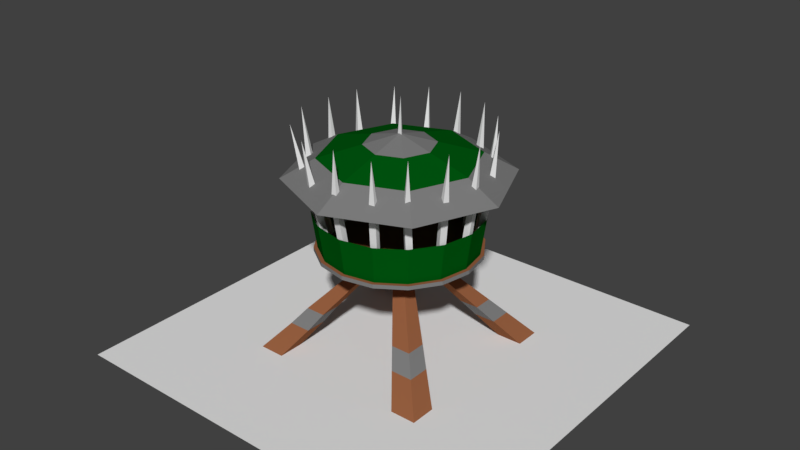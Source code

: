 # Source: ArrowTowerLevel3Final.blend  (saved by Blender 2.79.0; exported with 4.5.12 LTS)
import bpy
from mathutils import Matrix  # noqa: F401  (used for matrix-valued properties, if any)

bpy.ops.wm.read_factory_settings(use_empty=True)
scene = bpy.context.scene
scene.name = 'Scene'

# ---- collections
col_collection_1 = bpy.data.collections.new('Collection 1'); scene.collection.children.link(col_collection_1)

# ---- materials (node trees are filled in below, after node groups)
mat_material = bpy.data.materials.new('Material')
mat_material.alpha_threshold = 0.0
mat_material.use_transparent_shadow = False
mat_material.roughness = 0.5
mat_green_stuff = bpy.data.materials.new('green stuff')
mat_green_stuff.alpha_threshold = 0.0
mat_green_stuff.use_transparent_shadow = False
mat_green_stuff.diffuse_color = (0.0, 0.09462, 0.005318, 1.0)
mat_green_stuff.roughness = 0.5
mat_metal = bpy.data.materials.new('Metal')
mat_metal.alpha_threshold = 0.0
mat_metal.use_transparent_shadow = False
mat_metal.diffuse_color = (0.2019, 0.2019, 0.2019, 1.0)
mat_metal.roughness = 0.5
mat_wood = bpy.data.materials.new('wood')
mat_wood.alpha_threshold = 0.0
mat_wood.use_transparent_shadow = False
mat_wood.diffuse_color = (0.2957, 0.1115, 0.0496, 1.0)
mat_wood.roughness = 0.5

# ---- material node trees

# ---- world
world_world = bpy.data.worlds.new('World'); scene.world = world_world
world_world.color = (0.05088, 0.05088, 0.05088)
world_world.use_sun_shadow = False
world_world.sun_shadow_jitter_overblur = 0.0
world_world.cycles.sampling_method = 'MANUAL'

# ---- meshes
me_cone_001 = bpy.data.meshes.new('Cone.001')
me_cone_001.from_pydata([(-2.498, -1.675e-05, 2.449), (2.502, -1.675e-05, 2.449), (-2.498, -1.697e-05, -2.551), (2.502, -1.697e-05, -2.551)], [], [(0, 1, 3, 2)])
me_cone_001.materials.append(mat_material)
me_cone_001.materials.append(mat_green_stuff)
me_cone_001.materials.append(mat_metal)
me_cone_001.materials.append(mat_wood)
me_cone_001.use_remesh_preserve_volume = False
me_cone_001.use_remesh_preserve_attributes = False
me_cone_001.use_mirror_vertex_groups = False
me_cone_001.update()
me_cone = bpy.data.meshes.new('Cone')
me_cone.from_pydata([(0.001009, 2.373, -0.1118), (0.04318, 2.373, -0.03872), (-0.04116, 2.373, -0.03872), (0.001009, 3.072, -0.06307), (0.0, 2.163, -1.383), (0.9385, 2.163, -0.9947), (1.327, 2.163, -0.05623), (0.9385, 2.163, 0.8823), (-1.16e-07, 2.163, 1.271), (-0.9385, 2.163, 0.8823), (-1.327, 2.163, -0.05623), (-0.9385, 2.163, -0.9947), (0.0, 2.646, -0.05623), (-0.2932, 2.53, 0.2369), (0.4146, 2.53, -0.05623), (0.0, 2.53, -0.4708), (-0.2932, 2.53, -0.3494), (-3.628e-08, 2.53, 0.3584), (-0.4146, 2.53, -0.05623), (0.2932, 2.53, -0.3494), (0.2932, 2.53, 0.2369), (0.9296, 2.387, -0.05623), (0.6574, 2.387, -0.7136), (-0.9296, 2.387, -0.05623), (-0.6574, 2.387, 0.6011), (-8.127e-08, 2.387, 0.8734), (0.6574, 2.387, 0.6011), (-0.6574, 2.387, -0.7136), (0.0, 2.387, -0.9859), (0.001608, 1.253, -1.032), (0.001608, 1.301, -1.032), (0.377, 1.253, -0.9577), (0.377, 1.301, -0.9577), (0.6953, 1.253, -0.7451), (0.6953, 1.301, -0.7451), (0.9079, 1.253, -0.4268), (0.9079, 1.301, -0.4268), (0.9826, 1.253, -0.05142), (0.9826, 1.301, -0.05142), (0.9079, 1.253, 0.324), (0.9079, 1.301, 0.324), (0.6953, 1.253, 0.6422), (0.6953, 1.301, 0.6422), (0.377, 1.253, 0.8549), (0.377, 1.301, 0.8549), (0.001608, 1.253, 0.9296), (0.001608, 1.301, 0.9296), (-0.3738, 1.253, 0.8549), (-0.3738, 1.301, 0.8549), (-0.6921, 1.253, 0.6422), (-0.6921, 1.301, 0.6422), (-0.9047, 1.253, 0.324), (-0.9047, 1.301, 0.324), (-0.9794, 1.253, -0.05142), (-0.9794, 1.301, -0.05142), (-0.9047, 1.253, -0.4268), (-0.9047, 1.301, -0.4268), (-0.6921, 1.253, -0.7451), (-0.6921, 1.301, -0.7451), (-0.3738, 1.253, -0.9577), (-0.3738, 1.301, -0.9577), (-0.841, -0.005689, -0.894), (0.001948, 1.259, -0.05176), (-1.156, -0.005689, -0.894), (-0.1246, 1.259, -0.04857), (-0.841, -0.005689, -1.209), (-0.001242, 1.259, -0.178), (-1.156, -0.005689, -1.209), (-0.1277, 1.26, -0.175), (-0.841, -0.01061, 0.7912), (-0.841, -0.01061, 1.106), (0.005057, 1.258, 0.07457), (-1.156, -0.01061, 0.7912), (-1.156, -0.01061, 1.106), (-0.1216, 1.258, 0.07786), (0.8445, -0.01061, 0.7909), (1.159, -0.01061, 0.7914), (0.1285, 1.258, -0.05486), (0.8439, -0.01061, 1.106), (1.159, -0.01061, 1.106), (0.1317, 1.258, 0.07135), (0.8442, -0.01061, -0.894), (0.8442, -0.01061, -1.209), (1.159, -0.01061, -0.894), (1.159, -0.01061, -1.209), (0.1252, 1.258, -0.1811), (0.7458, 0.4987, -0.5575), (0.7445, 0.4987, -0.7967), (0.5052, 0.4991, -0.7955), (0.5065, 0.4989, -0.5563), (0.9014, 0.3066, -0.6842), (0.9006, 0.3066, -0.9519), (0.6328, 0.3068, -0.9511), (0.6336, 0.3067, -0.6834), (-0.5048, 0.4987, -0.5581), (-0.7445, 0.4988, -0.5568), (-0.7457, 0.4992, -0.7965), (-0.506, 0.4988, -0.7977), (-0.898, 0.3105, -0.6826), (-0.8988, 0.3108, -0.9504), (-0.631, 0.3105, -0.9511), (-0.6302, 0.3104, -0.6834), (0.7474, 0.4988, 0.4533), (0.7484, 0.4988, 0.6927), (0.5087, 0.4988, 0.6937), (0.5078, 0.499, 0.4542), (0.9016, 0.3066, 0.5799), (0.902, 0.3066, 0.8475), (0.6342, 0.3066, 0.8479), (0.6338, 0.3067, 0.5802), (-0.5158, 0.4987, 0.7096), (-0.7583, 0.4987, 0.7109), (-0.7595, 0.4991, 0.4684), (-0.517, 0.4989, 0.4672), (-0.6295, 0.3066, 0.8481), (-0.8973, 0.3066, 0.849), (-0.898, 0.3068, 0.5812), (-0.6302, 0.3067, 0.5804), (0.2855, 1.263, -0.8398), (0.4074, 2.813, -1.044), (0.3123, 1.263, -0.9078), (0.3535, 1.263, -0.8129), (0.3803, 1.263, -0.881), (0.5628, 1.263, -0.6699), (0.7545, 2.813, -0.8098), (0.6141, 1.263, -0.7219), (0.6148, 1.263, -0.6185), (0.6662, 1.263, -0.6706), (0.7488, 1.263, -0.3898), (1.002, 2.801, -0.4834), (0.8066, 1.263, -0.4346), (0.7936, 1.263, -0.332), (0.8514, 1.263, -0.3768), (0.8338, 1.263, -0.08827), (1.075, 2.8, -0.0434), (0.9064, 1.263, -0.09715), (0.8427, 1.263, -0.01569), (0.9152, 1.263, -0.02457), (0.7918, 1.263, 0.2209), (0.9844, 2.8, 0.3585), (0.8561, 1.263, 0.2557), (0.757, 1.263, 0.2853), (0.8214, 1.263, 0.32), (0.627, 1.263, 0.4894), (0.7572, 2.8, 0.7308), (0.6845, 1.263, 0.5346), (0.5818, 1.263, 0.5468), (0.6392, 1.263, 0.592), (0.3653, 1.263, 0.696), (0.4462, 2.773, 0.9299), (0.3844, 1.263, 0.7666), (0.2947, 1.263, 0.7151), (0.3138, 1.263, 0.7857), (0.03356, 1.263, 0.7688), (0.004866, 2.8, 1.007), (0.03802, 1.263, 0.8418), (-0.03942, 1.263, 0.7733), (-0.03496, 1.263, 0.8463), (-0.2945, 1.263, 0.7037), (-0.4356, 2.787, 1.017), (-0.3305, 1.263, 0.7673), (-0.3581, 1.263, 0.6677), (-0.3941, 1.263, 0.7313), (-0.5495, 1.263, 0.5368), (-0.8274, 2.8, 0.7891), (-0.6006, 1.263, 0.5891), (-0.456, 2.169, 0.9213), (-0.6017, 1.263, 0.4857), (-0.3878, 2.165, 0.9582), (-0.6529, 1.263, 0.5379), (-0.351, 2.184, 0.894), (-0.7329, 1.263, 0.2792), (-1.012, 2.848, 0.4221), (-0.7933, 1.263, 0.3132), (-0.7626, 1.263, 0.2145), (-0.8317, 1.263, 0.2485), (-0.8307, 1.263, -0.03401), (-1.067, 2.807, -0.06856), (-0.9038, 1.263, -0.03242), (-0.8323, 1.263, -0.1071), (-0.9054, 1.263, -0.1055), (-0.7873, 1.263, -0.3426), (-0.9932, 2.807, -0.464), (-0.8554, 1.263, -0.3693), (-0.7606, 1.263, -0.4107), (-0.8287, 1.263, -0.4374), (-0.598, 1.263, -0.6286), (-0.7272, 2.8, -0.8269), (-0.6461, 1.263, -0.6838), (-0.5429, 1.263, -0.6767), (-0.5909, 1.263, -0.7318), (-0.336, 1.263, -0.8221), (-0.3951, 2.807, -1.053), (-0.3659, 1.263, -0.8888), (-0.2693, 1.263, -0.852), (-0.2992, 1.263, -0.9187), (-0.03364, 1.263, -0.9002), (0.002301, 2.82, -1.136), (-0.03421, 1.263, -0.9734), (0.03948, 1.263, -0.9008), (0.03891, 1.263, -0.9739), (-0.6731, 2.174, 0.6984), (-0.7252, 2.155, 0.751), (-0.7814, 2.159, 0.6978), (-0.7293, 2.178, 0.6453), (-0.4191, 2.189, 0.857), (0.04308, 2.168, 0.9459), (0.04713, 2.148, 1.02), (-0.0301, 2.153, 1.026), (-0.03415, 2.173, 0.952), (0.3424, 2.157, -0.9627), (0.37, 2.138, -1.031), (0.4426, 2.143, -1.004), (0.415, 2.162, -0.9356), (0.6709, 2.199, -0.7752), (0.7233, 2.179, -0.8276), (0.7795, 2.184, -0.7741), (0.7272, 2.204, -0.7217), (0.6819, 2.173, 0.6032), (0.7398, 2.154, 0.6494), (0.6929, 2.159, 0.7111), (0.6351, 2.178, 0.6649), (0.44, 2.177, 0.8197), (0.4588, 2.157, 0.8913), (0.3843, 2.162, 0.9129), (0.3655, 2.182, 0.8413), (0.9156, 2.17, 0.2995), (0.9805, 2.151, 0.3351), (0.9449, 2.156, 0.4039), (0.88, 2.175, 0.3683), (0.977, 2.182, -0.07371), (1.051, 2.162, -0.08223), (1.061, 2.167, -0.005478), (0.9878, 2.187, 0.003039), (0.8824, 2.167, -0.4725), (0.9412, 2.147, -0.5175), (0.9898, 2.152, -0.4571), (0.931, 2.172, -0.4121), (-0.03537, 2.169, -1.02), (-0.03548, 2.15, -1.094), (0.04193, 2.155, -1.096), (0.04204, 2.174, -1.022), (-0.3883, 2.167, -0.9293), (-0.4182, 2.148, -0.997), (-0.3481, 2.153, -1.03), (-0.3183, 2.172, -0.9622), (-0.7188, 2.193, -0.7247), (-0.767, 2.173, -0.7809), (-0.7095, 2.178, -0.8328), (-0.6612, 2.198, -0.7767), (-0.9121, 2.184, -0.3892), (-0.9809, 2.164, -0.4167), (-0.9539, 2.169, -0.4893), (-0.8852, 2.188, -0.4619), (-0.9791, 2.172, -0.03086), (-1.053, 2.153, -0.02972), (-1.056, 2.157, -0.1071), (-0.9821, 2.177, -0.1082), (-0.9011, 2.178, 0.3915), (-0.9624, 2.159, 0.4255), (-1.004, 2.164, 0.3576), (-0.9339, 2.183, 0.3236), (-0.3551, 1.265, -0.9126), (-0.6575, 1.265, -0.7105), (-0.8596, 1.265, -0.4081), (-0.9305, 1.265, -0.05142), (-0.8596, 1.265, 0.3053), (-0.6575, 1.265, 0.6077), (-0.3551, 1.265, 0.8097), (-0.3838, 1.75, -0.9759), (-0.7051, 1.75, -0.7593), (-0.9191, 1.75, -0.4391), (-0.9996, 1.75, -0.05142), (-0.9238, 1.75, 0.3324), (-0.7019, 1.75, 0.6571), (-0.3897, 1.75, 0.869), (0.001608, 1.265, -0.9835), (0.3583, 1.265, -0.9126), (0.6607, 1.265, -0.7105), (0.8628, 1.265, -0.4081), (0.9337, 1.265, -0.05142), (0.8628, 1.265, 0.3053), (0.6607, 1.265, 0.6077), (0.3583, 1.265, 0.8097), (0.001608, 1.265, 0.8807), (0.001608, 1.75, -1.053), (0.387, 1.75, -0.9759), (0.7083, 1.75, -0.7593), (0.9223, 1.75, -0.4391), (1.003, 1.75, -0.05142), (0.927, 1.75, 0.3324), (0.7052, 1.75, 0.6571), (0.3929, 1.75, 0.869), (0.001608, 1.75, 0.9523)], [], [(0, 3, 1), (1, 3, 2), (2, 3, 0), (0, 1, 2), (28, 15, 19, 22), (22, 19, 14, 21), (21, 14, 20, 26), (26, 20, 17, 25), (25, 17, 13, 24), (24, 13, 18, 23), (23, 18, 16, 27), (27, 16, 15, 28), (4, 5, 6, 7, 8, 9, 10, 11), (16, 18, 12), (17, 20, 12), (19, 15, 12), (15, 16, 12), (13, 17, 12), (14, 19, 12), (18, 13, 12), (20, 14, 12), (11, 27, 28, 4), (10, 23, 27, 11), (9, 24, 23, 10), (8, 25, 24, 9), (7, 26, 25, 8), (6, 21, 26, 7), (5, 22, 21, 6), (4, 28, 22, 5), (29, 30, 32, 31), (31, 32, 34, 33), (33, 34, 36, 35), (35, 36, 38, 37), (37, 38, 40, 39), (39, 40, 42, 41), (41, 42, 44, 43), (43, 44, 46, 45), (45, 46, 48, 47), (47, 48, 50, 49), (49, 50, 52, 51), (51, 52, 54, 53), (53, 54, 56, 55), (32, 30, 60, 58, 56, 54, 52, 50, 48, 46, 44, 42, 40, 38, 36, 34), (55, 56, 58, 57), (57, 58, 60, 59), (29, 31, 33, 35, 37, 39, 41, 43, 45, 47, 49, 51, 53, 55, 57, 59), (94, 62, 64, 95), (95, 64, 68, 96), (96, 68, 66, 97), (97, 66, 62, 94), (63, 67, 65, 61), (68, 64, 62, 66), (113, 62, 71, 110), (110, 71, 74, 111), (111, 74, 64, 112), (112, 64, 62, 113), (70, 73, 72, 69), (74, 71, 62, 64), (105, 62, 77, 102), (102, 77, 80, 103), (103, 80, 71, 104), (76, 79, 78, 75), (80, 77, 62, 71), (89, 62, 66, 88), (88, 66, 85, 87), (87, 85, 77, 86), (86, 77, 62, 89), (82, 84, 83, 81), (85, 66, 62, 77), (104, 71, 62, 105), (90, 86, 89, 93), (91, 87, 86, 90), (92, 88, 87, 91), (93, 89, 88, 92), (81, 93, 92, 82), (82, 92, 91, 84), (84, 91, 90, 83), (83, 90, 93, 81), (100, 97, 94, 101), (99, 96, 97, 100), (98, 95, 96, 99), (101, 94, 95, 98), (61, 101, 98, 63), (63, 98, 99, 67), (67, 99, 100, 65), (65, 100, 101, 61), (108, 104, 105, 109), (107, 103, 104, 108), (106, 102, 103, 107), (109, 105, 102, 106), (75, 109, 106, 76), (76, 106, 107, 79), (79, 107, 108, 78), (78, 108, 109, 75), (116, 112, 113, 117), (115, 111, 112, 116), (114, 110, 111, 115), (117, 113, 110, 114), (69, 117, 114, 70), (70, 114, 115, 73), (73, 115, 116, 72), (72, 116, 117, 69), (59, 60, 30, 29), (210, 119, 211), (211, 119, 212), (212, 119, 213), (213, 119, 210), (120, 122, 121, 118), (214, 124, 215), (215, 124, 216), (216, 124, 217), (217, 124, 214), (125, 127, 126, 123), (234, 129, 235), (235, 129, 236), (236, 129, 237), (237, 129, 234), (130, 132, 131, 128), (230, 134, 231), (231, 134, 232), (232, 134, 233), (233, 134, 230), (135, 137, 136, 133), (226, 139, 227), (227, 139, 228), (228, 139, 229), (229, 139, 226), (140, 142, 141, 138), (218, 144, 219), (219, 144, 220), (220, 144, 221), (221, 144, 218), (145, 147, 146, 143), (222, 149, 223), (223, 149, 224), (224, 149, 225), (225, 149, 222), (150, 152, 151, 148), (206, 154, 207), (207, 154, 208), (208, 154, 209), (209, 154, 206), (155, 157, 156, 153), (170, 159, 168), (168, 159, 166), (166, 159, 205), (205, 159, 170), (160, 162, 161, 158), (201, 164, 202), (202, 164, 203), (203, 164, 204), (204, 164, 201), (165, 169, 167, 163), (162, 166, 205, 161), (258, 172, 259), (259, 172, 260), (260, 172, 261), (261, 172, 258), (173, 175, 174, 171), (254, 177, 255), (255, 177, 256), (256, 177, 257), (257, 177, 254), (178, 180, 179, 176), (250, 182, 251), (251, 182, 252), (252, 182, 253), (253, 182, 250), (183, 185, 184, 181), (246, 187, 247), (247, 187, 248), (248, 187, 249), (249, 187, 246), (188, 190, 189, 186), (242, 192, 243), (243, 192, 244), (244, 192, 245), (245, 192, 242), (193, 195, 194, 191), (238, 197, 239), (239, 197, 240), (240, 197, 241), (241, 197, 238), (198, 200, 199, 196), (167, 204, 201, 163), (169, 203, 204, 167), (165, 202, 203, 169), (163, 201, 202, 165), (161, 205, 170, 158), (160, 168, 166, 162), (158, 170, 168, 160), (156, 209, 206, 153), (157, 208, 209, 156), (155, 207, 208, 157), (153, 206, 207, 155), (121, 213, 210, 118), (122, 212, 213, 121), (120, 211, 212, 122), (118, 210, 211, 120), (126, 217, 214, 123), (127, 216, 217, 126), (125, 215, 216, 127), (123, 214, 215, 125), (146, 221, 218, 143), (147, 220, 221, 146), (145, 219, 220, 147), (143, 218, 219, 145), (151, 225, 222, 148), (152, 224, 225, 151), (150, 223, 224, 152), (148, 222, 223, 150), (141, 229, 226, 138), (142, 228, 229, 141), (140, 227, 228, 142), (138, 226, 227, 140), (136, 233, 230, 133), (137, 232, 233, 136), (135, 231, 232, 137), (133, 230, 231, 135), (131, 237, 234, 128), (132, 236, 237, 131), (130, 235, 236, 132), (128, 234, 235, 130), (199, 241, 238, 196), (200, 240, 241, 199), (198, 239, 240, 200), (196, 238, 239, 198), (194, 245, 242, 191), (195, 244, 245, 194), (193, 243, 244, 195), (191, 242, 243, 193), (189, 249, 246, 186), (190, 248, 249, 189), (188, 247, 248, 190), (186, 246, 247, 188), (184, 253, 250, 181), (185, 252, 253, 184), (183, 251, 252, 185), (181, 250, 251, 183), (179, 257, 254, 176), (180, 256, 257, 179), (178, 255, 256, 180), (176, 254, 255, 178), (174, 261, 258, 171), (175, 260, 261, 174), (173, 259, 260, 175), (171, 258, 259, 173), (263, 270, 269, 262), (268, 275, 274, 267), (266, 273, 272, 265), (264, 271, 270, 263), (262, 269, 285, 276), (284, 293, 275, 268), (267, 274, 273, 266), (265, 272, 271, 264), (278, 277, 286, 287), (283, 282, 291, 292), (281, 280, 289, 290), (279, 278, 287, 288), (277, 276, 285, 286), (284, 283, 292, 293), (282, 281, 290, 291), (280, 279, 288, 289)])
me_cone.polygons.foreach_set('material_index', [0, 0, 0, 0, 1, 1, 1, 1, 1, 1, 1, 1, 1, 2, 2, 2, 2, 2, 2, 2, 2, 2, 2, 2, 2, 2, 2, 2, 2, 2, 2, 2, 2, 2, 2, 2, 2, 2, 2, 2, 2, 2, 3, 2, 2, 3, 3, 3, 3, 3, 3, 3, 3, 3, 3, 3, 3, 3, 3, 3, 3, 3, 3, 3, 3, 3, 3, 3, 3, 3, 2, 2, 2, 2, 3, 3, 3, 3, 2, 2, 2, 2, 3, 3, 3, 3, 2, 2, 2, 2, 3, 3, 3, 3, 2, 2, 2, 2, 3, 3, 3, 3, 2, 0, 0, 0, 0, 0, 0, 0, 0, 0, 0, 0, 0, 0, 0, 0, 0, 0, 0, 0, 0, 0, 0, 0, 0, 0, 0, 0, 0, 0, 0, 0, 0, 0, 0, 0, 0, 0, 0, 0, 0, 0, 0, 0, 0, 0, 0, 0, 0, 0, 0, 0, 0, 0, 0, 0, 0, 0, 0, 0, 0, 0, 0, 0, 0, 0, 0, 0, 0, 0, 0, 0, 0, 0, 0, 0, 0, 0, 0, 0, 0, 0, 0, 0, 0, 0, 0, 0, 0, 0, 0, 0, 0, 0, 0, 0, 0, 0, 0, 0, 0, 0, 0, 0, 0, 0, 0, 0, 0, 0, 0, 0, 0, 0, 0, 0, 0, 0, 0, 0, 0, 0, 0, 0, 0, 0, 0, 0, 0, 0, 0, 0, 0, 0, 0, 0, 0, 0, 0, 0, 0, 0, 0, 0, 0, 1, 1, 1, 1, 1, 1, 1, 1, 1, 1, 1, 1, 1, 1, 1, 1])
me_cone.materials.append(mat_material)
me_cone.materials.append(mat_green_stuff)
me_cone.materials.append(mat_metal)
me_cone.materials.append(mat_wood)
me_cone.use_remesh_preserve_volume = False
me_cone.use_remesh_preserve_attributes = False
me_cone.use_mirror_vertex_groups = False
me_cone.update()

# ---- objects
ob_ground = bpy.data.objects.new('Ground', me_cone_001)
ob_body = bpy.data.objects.new('Body', me_cone)

# ---- transforms, parenting, visibility, modifiers, constraints
ob_ground.location = (-0.001608, -0.05142, 1.669e-05)
ob_ground.rotation_euler = (1.571, 0.0, 0.0)
ob_ground.lineart.crease_threshold = 0.0
ob_body.location = (-0.001608, -0.05142, 1.669e-05)
ob_body.rotation_euler = (1.571, 0.0, 0.0)
ob_body.lineart.crease_threshold = 0.0

# ---- collection membership
col_collection_1.objects.link(ob_ground)
col_collection_1.objects.link(ob_body)

# ---- scene / render settings (as saved in the file)
scene.frame_start = 1; scene.frame_end = 250; scene.frame_set(52)
scene.render.engine = 'BLENDER_EEVEE_NEXT'
scene.render.resolution_percentage = 50
scene.render.dither_intensity = 0.0
scene.cycles.use_denoising = False
scene.cycles.samples = 128
scene.cycles.sampling_pattern = 'TABULATED_SOBOL'
scene.cycles.use_adaptive_sampling = False
scene.cycles.use_light_tree = False
scene.cycles.blur_glossy = 0.0
scene.cycles.sample_clamp_indirect = 0.0
scene.view_settings.view_transform = 'Standard'
bpy.context.view_layer.update()

# ---- added for rendering (the .blend has no active camera and no usable light): camera, sun
cam_auto = bpy.data.cameras.new('AutoCamera')
cam_auto.lens = 50.0
cam_auto.sensor_width = 36.0
cam_auto.clip_end = 1000.0
ob_auto_camera = bpy.data.objects.new('AutoCamera', cam_auto)
scene.collection.objects.link(ob_auto_camera)
ob_auto_camera.location = (7.13706, -8.56447, 7.24046)
ob_auto_camera.rotation_euler = (1.09748, -7.21219e-08, 0.694738)
scene.camera = ob_auto_camera
light_auto_sun = bpy.data.lights.new('AutoSun', 'SUN')
light_auto_sun.energy = 3.0
light_auto_sun.angle = 0.0523599
ob_auto_sun = bpy.data.objects.new('AutoSun', light_auto_sun)
scene.collection.objects.link(ob_auto_sun)
ob_auto_sun.rotation_euler = (0.872665, 0.174533, 0.523599)
bpy.context.view_layer.update()
